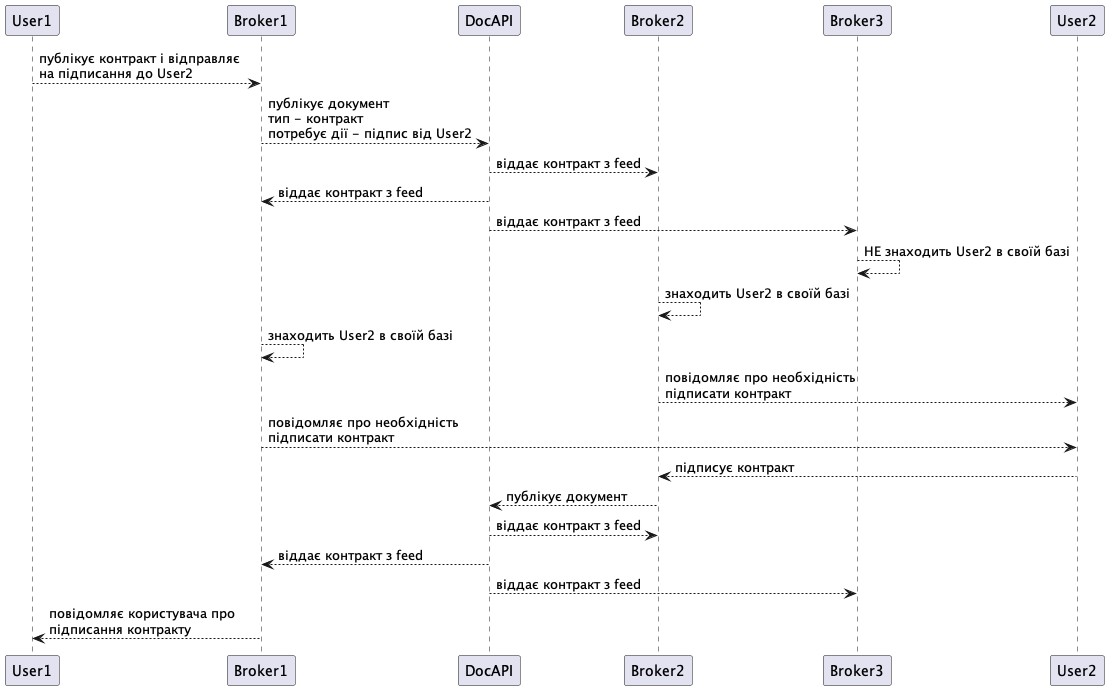

The diagram above was rendered by PlantUML. Its source (embedded in the PNG):
@startuml

User1 --> Broker1: публікує контракт і відправляє \nна підписання до User2

Broker1 --> DocAPI: публікує документ\nтип - контракт\nпотребує дії - підпис від User2

Broker2 <-- DocAPI: віддає контракт з feed
Broker1 <-- DocAPI: віддає контракт з feed
Broker3 <-- DocAPI: віддає контракт з feed

Broker3 --> Broker3: НЕ знаходить User2 в своїй базі
Broker2 --> Broker2: знаходить User2 в своїй базі
Broker1 --> Broker1: знаходить User2 в своїй базі

Broker2 --> User2: повідомляє про необхідність\nпідписати контракт
Broker1 --> User2: повідомляє про необхідність\nпідписати контракт

Broker2 <-- User2: підписує контракт

Broker2 --> DocAPI: публікує документ

Broker2 <-- DocAPI: віддає контракт з feed
Broker1 <-- DocAPI: віддає контракт з feed
Broker3 <-- DocAPI: віддає контракт з feed


User1 <-- Broker1: повідомляє користувача про\nпідписання контракту

@enduml